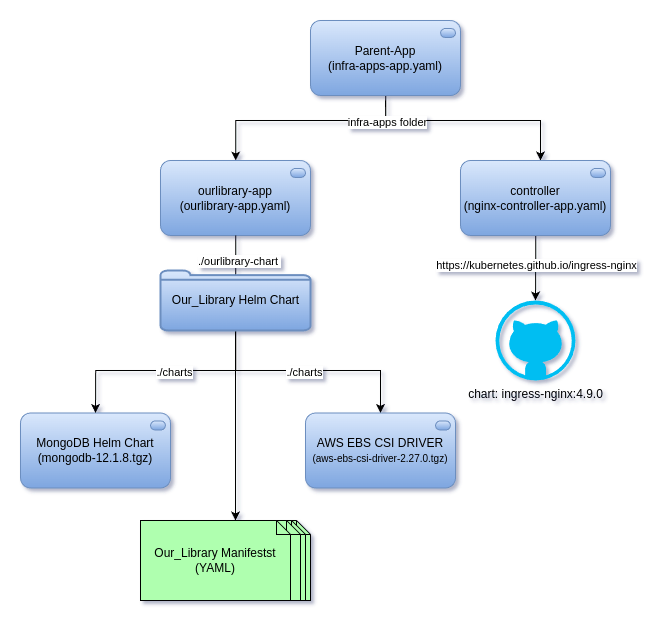

The diagram above was exported from draw.io. Its source (the exported page's mxGraphModel, read from the mxfile embedded in the PNG):
<mxGraphModel dx="3176" dy="4228" grid="1" gridSize="10" guides="1" tooltips="1" connect="1" arrows="1" fold="1" page="1" pageScale="1" pageWidth="827" pageHeight="1169" math="0" shadow="0">
  <root>
    <mxCell id="0" />
    <mxCell id="1" parent="0" />
    <mxCell id="0B21j2C8UbBC6bzbK-uQ-92" style="edgeStyle=orthogonalEdgeStyle;rounded=0;orthogonalLoop=1;jettySize=auto;html=1;" edge="1" parent="1" source="0B21j2C8UbBC6bzbK-uQ-87" target="0B21j2C8UbBC6bzbK-uQ-88">
      <mxGeometry relative="1" as="geometry">
        <Array as="points">
          <mxPoint x="995" y="520" />
          <mxPoint x="845" y="520" />
        </Array>
      </mxGeometry>
    </mxCell>
    <mxCell id="0B21j2C8UbBC6bzbK-uQ-93" style="edgeStyle=orthogonalEdgeStyle;rounded=0;orthogonalLoop=1;jettySize=auto;html=1;" edge="1" parent="1" target="0B21j2C8UbBC6bzbK-uQ-89">
      <mxGeometry relative="1" as="geometry">
        <mxPoint x="994.9999999999995" y="500" as="sourcePoint" />
        <mxPoint x="1179.9999999999995" y="565" as="targetPoint" />
        <Array as="points">
          <mxPoint x="995" y="520" />
          <mxPoint x="1150" y="520" />
        </Array>
      </mxGeometry>
    </mxCell>
    <mxCell id="0B21j2C8UbBC6bzbK-uQ-95" value="infra-apps folder" style="edgeLabel;html=1;align=center;verticalAlign=middle;resizable=0;points=[];" vertex="1" connectable="0" parent="0B21j2C8UbBC6bzbK-uQ-93">
      <mxGeometry x="-0.8144" relative="1" as="geometry">
        <mxPoint as="offset" />
      </mxGeometry>
    </mxCell>
    <mxCell id="0B21j2C8UbBC6bzbK-uQ-87" value="Parent-App&lt;br style=&quot;border-color: var(--border-color);&quot;&gt;(infra-apps-app.yaml)" style="html=1;outlineConnect=0;whiteSpace=wrap;fillColor=#dae8fc;shape=mxgraph.archimate3.application;appType=serv;archiType=rounded;strokeColor=#6c8ebf;gradientColor=#7ea6e0;" vertex="1" parent="1">
      <mxGeometry x="920" y="420" width="150" height="75" as="geometry" />
    </mxCell>
    <mxCell id="0B21j2C8UbBC6bzbK-uQ-104" style="edgeStyle=orthogonalEdgeStyle;rounded=0;orthogonalLoop=1;jettySize=auto;html=1;" edge="1" parent="1" source="0B21j2C8UbBC6bzbK-uQ-88" target="0B21j2C8UbBC6bzbK-uQ-100">
      <mxGeometry relative="1" as="geometry">
        <Array as="points">
          <mxPoint x="845" y="770" />
          <mxPoint x="990" y="770" />
        </Array>
      </mxGeometry>
    </mxCell>
    <mxCell id="0B21j2C8UbBC6bzbK-uQ-105" value="./charts" style="edgeLabel;html=1;align=center;verticalAlign=middle;resizable=0;points=[];" vertex="1" connectable="0" parent="0B21j2C8UbBC6bzbK-uQ-104">
      <mxGeometry x="0.1304" y="1" relative="1" as="geometry">
        <mxPoint x="18" y="1" as="offset" />
      </mxGeometry>
    </mxCell>
    <mxCell id="0B21j2C8UbBC6bzbK-uQ-88" value="ourlibrary-app&lt;br&gt;(ourlibrary-app.yaml)" style="html=1;outlineConnect=0;whiteSpace=wrap;fillColor=#dae8fc;shape=mxgraph.archimate3.application;appType=serv;archiType=rounded;strokeColor=#6c8ebf;gradientColor=#7ea6e0;" vertex="1" parent="1">
      <mxGeometry x="770" y="560" width="150" height="75" as="geometry" />
    </mxCell>
    <mxCell id="0B21j2C8UbBC6bzbK-uQ-126" style="edgeStyle=orthogonalEdgeStyle;rounded=0;orthogonalLoop=1;jettySize=auto;html=1;" edge="1" parent="1" source="0B21j2C8UbBC6bzbK-uQ-89">
      <mxGeometry relative="1" as="geometry">
        <mxPoint x="1145" y="700" as="targetPoint" />
      </mxGeometry>
    </mxCell>
    <mxCell id="0B21j2C8UbBC6bzbK-uQ-128" value="https://kubernetes.github.io/ingress-nginx" style="edgeLabel;html=1;align=center;verticalAlign=middle;resizable=0;points=[];" vertex="1" connectable="0" parent="0B21j2C8UbBC6bzbK-uQ-126">
      <mxGeometry x="-0.0908" y="-1" relative="1" as="geometry">
        <mxPoint as="offset" />
      </mxGeometry>
    </mxCell>
    <mxCell id="0B21j2C8UbBC6bzbK-uQ-89" value="controller&lt;br style=&quot;border-color: var(--border-color);&quot;&gt;(nginx-controller-app.yaml)" style="html=1;outlineConnect=0;whiteSpace=wrap;fillColor=#dae8fc;shape=mxgraph.archimate3.application;appType=serv;archiType=rounded;strokeColor=#6c8ebf;gradientColor=#7ea6e0;" vertex="1" parent="1">
      <mxGeometry x="1070" y="560" width="150" height="75" as="geometry" />
    </mxCell>
    <mxCell id="0B21j2C8UbBC6bzbK-uQ-97" value="MongoDB Helm Chart&lt;br&gt;(mongodb-12.1.8.tgz)" style="html=1;outlineConnect=0;whiteSpace=wrap;fillColor=#dae8fc;shape=mxgraph.archimate3.application;appType=serv;archiType=rounded;strokeColor=#6c8ebf;gradientColor=#7ea6e0;" vertex="1" parent="1">
      <mxGeometry x="630" y="812.48" width="150" height="75" as="geometry" />
    </mxCell>
    <mxCell id="0B21j2C8UbBC6bzbK-uQ-98" style="edgeStyle=orthogonalEdgeStyle;rounded=0;orthogonalLoop=1;jettySize=auto;html=1;entryX=0.5;entryY=0;entryDx=0;entryDy=0;entryPerimeter=0;" edge="1" parent="1" source="0B21j2C8UbBC6bzbK-uQ-88" target="0B21j2C8UbBC6bzbK-uQ-97">
      <mxGeometry relative="1" as="geometry">
        <Array as="points">
          <mxPoint x="845" y="770" />
          <mxPoint x="705" y="770" />
        </Array>
      </mxGeometry>
    </mxCell>
    <mxCell id="0B21j2C8UbBC6bzbK-uQ-99" value="./charts" style="edgeLabel;html=1;align=center;verticalAlign=middle;resizable=0;points=[];" vertex="1" connectable="0" parent="0B21j2C8UbBC6bzbK-uQ-98">
      <mxGeometry x="-0.1341" y="-1" relative="1" as="geometry">
        <mxPoint x="-62" y="1" as="offset" />
      </mxGeometry>
    </mxCell>
    <mxCell id="0B21j2C8UbBC6bzbK-uQ-110" value="./ourlibrary-chart&amp;nbsp;" style="edgeLabel;html=1;align=center;verticalAlign=middle;resizable=0;points=[];" vertex="1" connectable="0" parent="0B21j2C8UbBC6bzbK-uQ-98">
      <mxGeometry x="-0.8593" y="2" relative="1" as="geometry">
        <mxPoint as="offset" />
      </mxGeometry>
    </mxCell>
    <mxCell id="0B21j2C8UbBC6bzbK-uQ-100" value="AWS EBS CSI DRIVER&lt;br&gt;&lt;font style=&quot;font-size: 10px;&quot;&gt;(aws-ebs-csi-driver-2.27.0.tgz)&lt;/font&gt;" style="html=1;outlineConnect=0;whiteSpace=wrap;fillColor=#dae8fc;shape=mxgraph.archimate3.application;appType=serv;archiType=rounded;strokeColor=#6c8ebf;gradientColor=#7ea6e0;" vertex="1" parent="1">
      <mxGeometry x="915" y="812.48" width="150" height="75" as="geometry" />
    </mxCell>
    <mxCell id="0B21j2C8UbBC6bzbK-uQ-119" style="edgeStyle=orthogonalEdgeStyle;rounded=0;orthogonalLoop=1;jettySize=auto;html=1;" edge="1" parent="1" source="0B21j2C8UbBC6bzbK-uQ-108" target="0B21j2C8UbBC6bzbK-uQ-113">
      <mxGeometry relative="1" as="geometry" />
    </mxCell>
    <mxCell id="0B21j2C8UbBC6bzbK-uQ-108" value="" style="html=1;verticalLabelPosition=bottom;align=center;labelBackgroundColor=#ffffff;verticalAlign=top;strokeWidth=2;strokeColor=#6c8ebf;shadow=0;dashed=0;shape=mxgraph.ios7.icons.folder;fillColor=#dae8fc;gradientColor=#7ea6e0;" vertex="1" parent="1">
      <mxGeometry x="770" y="670" width="150" height="60" as="geometry" />
    </mxCell>
    <mxCell id="0B21j2C8UbBC6bzbK-uQ-109" value="Our_Library Helm Chart&lt;br&gt;" style="text;html=1;align=center;verticalAlign=middle;resizable=0;points=[];autosize=1;strokeColor=none;fillColor=none;" vertex="1" parent="1">
      <mxGeometry x="770" y="685" width="150" height="30" as="geometry" />
    </mxCell>
    <mxCell id="0B21j2C8UbBC6bzbK-uQ-113" value="" style="html=1;outlineConnect=0;whiteSpace=wrap;fillColor=#AFFFAF;shape=note;size=14;" vertex="1" parent="1">
      <mxGeometry x="770" y="920" width="150" height="80" as="geometry" />
    </mxCell>
    <mxCell id="0B21j2C8UbBC6bzbK-uQ-120" value="" style="html=1;outlineConnect=0;whiteSpace=wrap;fillColor=#AFFFAF;shape=note;size=14;" vertex="1" parent="1">
      <mxGeometry x="765" y="920" width="150" height="80" as="geometry" />
    </mxCell>
    <mxCell id="0B21j2C8UbBC6bzbK-uQ-121" value="" style="html=1;outlineConnect=0;whiteSpace=wrap;fillColor=#AFFFAF;shape=note;size=14;" vertex="1" parent="1">
      <mxGeometry x="760" y="920" width="150" height="80" as="geometry" />
    </mxCell>
    <mxCell id="0B21j2C8UbBC6bzbK-uQ-125" value="Our_Library Manifestst&lt;br&gt;(YAML)" style="html=1;outlineConnect=0;whiteSpace=wrap;fillColor=#AFFFAF;shape=note;size=14;" vertex="1" parent="1">
      <mxGeometry x="750" y="920" width="150" height="80" as="geometry" />
    </mxCell>
    <mxCell id="0B21j2C8UbBC6bzbK-uQ-127" value="chart:&amp;nbsp;ingress-nginx:4.9.0" style="verticalLabelPosition=bottom;html=1;verticalAlign=top;align=center;strokeColor=none;fillColor=#00BEF2;shape=mxgraph.azure.github_code;pointerEvents=1;" vertex="1" parent="1">
      <mxGeometry x="1105" y="700" width="80" height="80" as="geometry" />
    </mxCell>
  </root>
</mxGraphModel>